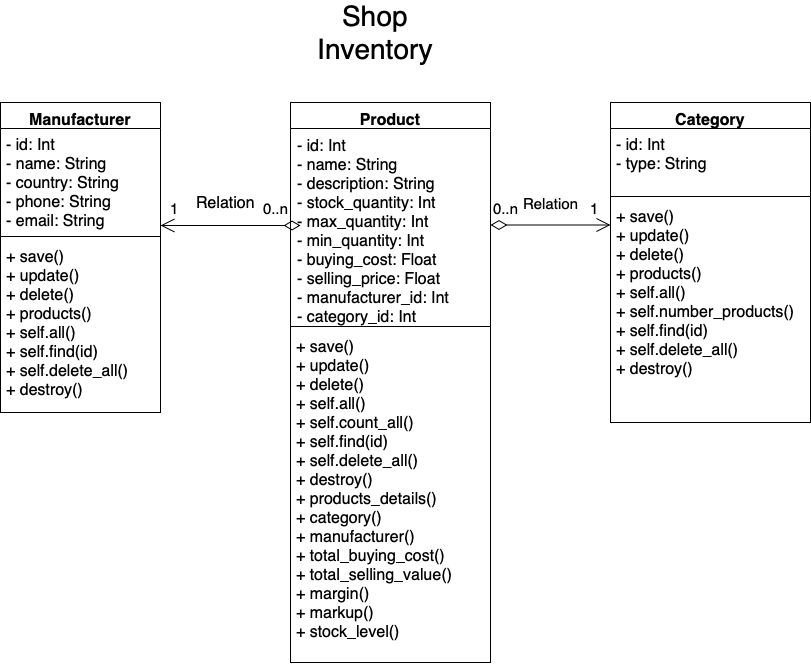

The diagram above was exported from draw.io. Its source (the exported page's mxGraphModel, read from the mxfile embedded in the PNG):
<mxGraphModel dx="917" dy="1759" grid="1" gridSize="10" guides="1" tooltips="1" connect="1" arrows="1" fold="1" page="1" pageScale="1" pageWidth="850" pageHeight="1100" math="0" shadow="0">
  <root>
    <mxCell id="0" />
    <mxCell id="1" parent="0" />
    <mxCell id="tOoBwaGm-of1AX5JuqR8-1" value="Product&#10;&#10;" style="swimlane;fontStyle=1;align=center;verticalAlign=top;childLayout=stackLayout;horizontal=1;startSize=26;horizontalStack=0;resizeParent=1;resizeParentMax=0;resizeLast=0;collapsible=1;marginBottom=0;fontSize=16;spacingBottom=0;spacingTop=0;" vertex="1" parent="1">
      <mxGeometry x="320" y="80" width="200" height="560" as="geometry" />
    </mxCell>
    <mxCell id="tOoBwaGm-of1AX5JuqR8-2" value="- id: Int&#10;- name: String&#10;- description: String&#10;- stock_quantity: Int&#10;- max_quantity: Int&#10;- min_quantity: Int&#10;- buying_cost: Float&#10;- selling_price: Float&#10;- manufacturer_id: Int&#10;- category_id: Int&#10;&#10;" style="text;strokeColor=none;fillColor=none;align=left;verticalAlign=top;spacingLeft=4;spacingRight=4;overflow=hidden;rotatable=0;points=[[0,0.5],[1,0.5]];portConstraint=eastwest;spacing=3;fontSize=16;" vertex="1" parent="tOoBwaGm-of1AX5JuqR8-1">
      <mxGeometry y="26" width="200" height="194" as="geometry" />
    </mxCell>
    <mxCell id="tOoBwaGm-of1AX5JuqR8-3" value="" style="line;strokeWidth=1;fillColor=none;align=left;verticalAlign=middle;spacingTop=-1;spacingLeft=3;spacingRight=3;rotatable=0;labelPosition=right;points=[];portConstraint=eastwest;" vertex="1" parent="tOoBwaGm-of1AX5JuqR8-1">
      <mxGeometry y="220" width="200" height="8" as="geometry" />
    </mxCell>
    <mxCell id="tOoBwaGm-of1AX5JuqR8-4" value="+ save()&#10;+ update()&#10;+ delete()&#10;+ self.all()&#10;+ self.count_all()&#10;+ self.find(id)&#10;+ self.delete_all()&#10;+ destroy()&#10;+ products_details()&#10;+ category()&#10;+ manufacturer()&#10;+ total_buying_cost()&#10;+ total_selling_value()&#10;+ margin()&#10;+ markup()&#10;+ stock_level()&#10;&#10;&#10;" style="text;strokeColor=none;fillColor=none;align=left;verticalAlign=top;spacingLeft=4;spacingRight=4;overflow=hidden;rotatable=0;points=[[0,0.5],[1,0.5]];portConstraint=eastwest;fontSize=16;" vertex="1" parent="tOoBwaGm-of1AX5JuqR8-1">
      <mxGeometry y="228" width="200" height="332" as="geometry" />
    </mxCell>
    <mxCell id="tOoBwaGm-of1AX5JuqR8-5" value="Manufacturer" style="swimlane;fontStyle=1;align=center;verticalAlign=top;childLayout=stackLayout;horizontal=1;startSize=26;horizontalStack=0;resizeParent=1;resizeParentMax=0;resizeLast=0;collapsible=1;marginBottom=0;fontSize=16;" vertex="1" parent="1">
      <mxGeometry x="30" y="80" width="160" height="310" as="geometry" />
    </mxCell>
    <mxCell id="tOoBwaGm-of1AX5JuqR8-6" value="- id: Int&#10;- name: String&#10;- country: String&#10;- phone: String&#10;- email: String&#10;" style="text;strokeColor=none;fillColor=none;align=left;verticalAlign=top;spacingLeft=4;spacingRight=4;overflow=hidden;rotatable=0;points=[[0,0.5],[1,0.5]];portConstraint=eastwest;fontSize=16;" vertex="1" parent="tOoBwaGm-of1AX5JuqR8-5">
      <mxGeometry y="26" width="160" height="104" as="geometry" />
    </mxCell>
    <mxCell id="tOoBwaGm-of1AX5JuqR8-7" value="" style="line;strokeWidth=1;fillColor=none;align=left;verticalAlign=middle;spacingTop=-1;spacingLeft=3;spacingRight=3;rotatable=0;labelPosition=right;points=[];portConstraint=eastwest;" vertex="1" parent="tOoBwaGm-of1AX5JuqR8-5">
      <mxGeometry y="130" width="160" height="8" as="geometry" />
    </mxCell>
    <mxCell id="tOoBwaGm-of1AX5JuqR8-8" value="+ save()&#10;+ update()&#10;+ delete()&#10;+ products()&#10;+ self.all()&#10;+ self.find(id)&#10;+ self.delete_all()&#10;+ destroy()&#10;" style="text;strokeColor=none;fillColor=none;align=left;verticalAlign=top;spacingLeft=4;spacingRight=4;overflow=hidden;rotatable=0;points=[[0,0.5],[1,0.5]];portConstraint=eastwest;fontSize=16;" vertex="1" parent="tOoBwaGm-of1AX5JuqR8-5">
      <mxGeometry y="138" width="160" height="172" as="geometry" />
    </mxCell>
    <mxCell id="tOoBwaGm-of1AX5JuqR8-9" value="Category" style="swimlane;fontStyle=1;align=center;verticalAlign=top;childLayout=stackLayout;horizontal=1;startSize=26;horizontalStack=0;resizeParent=1;resizeParentMax=0;resizeLast=0;collapsible=1;marginBottom=0;fontSize=16;" vertex="1" parent="1">
      <mxGeometry x="640" y="80" width="200" height="320" as="geometry" />
    </mxCell>
    <mxCell id="tOoBwaGm-of1AX5JuqR8-10" value="- id: Int&#10;- type: String&#10;" style="text;strokeColor=none;fillColor=none;align=left;verticalAlign=top;spacingLeft=4;spacingRight=4;overflow=hidden;rotatable=0;points=[[0,0.5],[1,0.5]];portConstraint=eastwest;fontSize=16;" vertex="1" parent="tOoBwaGm-of1AX5JuqR8-9">
      <mxGeometry y="26" width="200" height="64" as="geometry" />
    </mxCell>
    <mxCell id="tOoBwaGm-of1AX5JuqR8-11" value="" style="line;strokeWidth=1;fillColor=none;align=left;verticalAlign=middle;spacingTop=-1;spacingLeft=3;spacingRight=3;rotatable=0;labelPosition=right;points=[];portConstraint=eastwest;" vertex="1" parent="tOoBwaGm-of1AX5JuqR8-9">
      <mxGeometry y="90" width="200" height="8" as="geometry" />
    </mxCell>
    <mxCell id="tOoBwaGm-of1AX5JuqR8-12" value="+ save()&#10;+ update()&#10;+ delete()&#10;+ products()&#10;+ self.all()&#10;+ self.number_products()&#10;+ self.find(id)&#10;+ self.delete_all()&#10;+ destroy()&#10;" style="text;strokeColor=none;fillColor=none;align=left;verticalAlign=top;spacingLeft=4;spacingRight=4;overflow=hidden;rotatable=0;points=[[0,0.5],[1,0.5]];portConstraint=eastwest;fontSize=16;" vertex="1" parent="tOoBwaGm-of1AX5JuqR8-9">
      <mxGeometry y="98" width="200" height="222" as="geometry" />
    </mxCell>
    <mxCell id="tOoBwaGm-of1AX5JuqR8-13" value="Relation" style="endArrow=open;html=1;endSize=12;startArrow=diamondThin;startSize=14;startFill=0;edgeStyle=orthogonalEdgeStyle;fontSize=16;" edge="1" parent="1" target="tOoBwaGm-of1AX5JuqR8-6">
      <mxGeometry x="0.0769" y="-23" relative="1" as="geometry">
        <mxPoint x="330" y="203" as="sourcePoint" />
        <mxPoint x="240" y="193" as="targetPoint" />
        <Array as="points">
          <mxPoint x="280" y="203" />
          <mxPoint x="280" y="203" />
        </Array>
        <mxPoint as="offset" />
      </mxGeometry>
    </mxCell>
    <mxCell id="tOoBwaGm-of1AX5JuqR8-14" value="0..n" style="resizable=0;html=1;align=left;verticalAlign=top;labelBackgroundColor=#ffffff;fontSize=15;" connectable="0" vertex="1" parent="tOoBwaGm-of1AX5JuqR8-13">
      <mxGeometry x="-1" relative="1" as="geometry">
        <mxPoint x="-40" y="-33" as="offset" />
      </mxGeometry>
    </mxCell>
    <mxCell id="tOoBwaGm-of1AX5JuqR8-15" value="&lt;font style=&quot;font-size: 15px&quot;&gt;1&lt;/font&gt;" style="resizable=0;html=1;align=right;verticalAlign=top;labelBackgroundColor=#ffffff;fontSize=10;" connectable="0" vertex="1" parent="tOoBwaGm-of1AX5JuqR8-13">
      <mxGeometry x="1" relative="1" as="geometry">
        <mxPoint x="20" y="-33" as="offset" />
      </mxGeometry>
    </mxCell>
    <mxCell id="tOoBwaGm-of1AX5JuqR8-16" value="Relation" style="endArrow=open;html=1;endSize=12;startArrow=diamondThin;startSize=14;startFill=0;edgeStyle=orthogonalEdgeStyle;fontSize=15;" edge="1" parent="1">
      <mxGeometry y="23" relative="1" as="geometry">
        <mxPoint x="520" y="202.5" as="sourcePoint" />
        <mxPoint x="640" y="202.5" as="targetPoint" />
        <mxPoint y="1" as="offset" />
      </mxGeometry>
    </mxCell>
    <mxCell id="tOoBwaGm-of1AX5JuqR8-17" value="0..n" style="resizable=0;html=1;align=left;verticalAlign=top;labelBackgroundColor=#ffffff;fontSize=15;" connectable="0" vertex="1" parent="tOoBwaGm-of1AX5JuqR8-16">
      <mxGeometry x="-1" relative="1" as="geometry">
        <mxPoint y="-32.5" as="offset" />
      </mxGeometry>
    </mxCell>
    <mxCell id="tOoBwaGm-of1AX5JuqR8-18" value="1" style="resizable=0;html=1;align=right;verticalAlign=top;labelBackgroundColor=#ffffff;fontSize=15;" connectable="0" vertex="1" parent="tOoBwaGm-of1AX5JuqR8-16">
      <mxGeometry x="1" relative="1" as="geometry">
        <mxPoint x="-10" y="-32.5" as="offset" />
      </mxGeometry>
    </mxCell>
    <mxCell id="tOoBwaGm-of1AX5JuqR8-20" value="Shop Inventory" style="text;html=1;strokeColor=none;fillColor=none;align=center;verticalAlign=middle;whiteSpace=wrap;rounded=0;fontSize=28;" vertex="1" parent="1">
      <mxGeometry x="330" width="150" height="20" as="geometry" />
    </mxCell>
  </root>
</mxGraphModel>